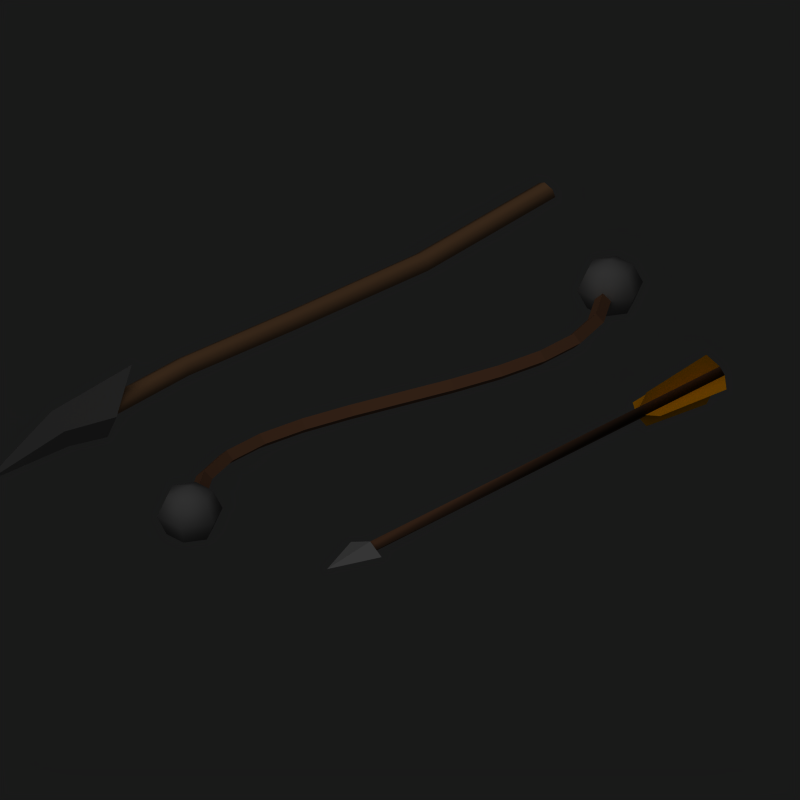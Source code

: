 # Source: projectiles.blend  (saved by Blender 2.49.2; exported with 4.5.12 LTS)
import bpy
from mathutils import Matrix  # noqa: F401  (used for matrix-valued properties, if any)

bpy.ops.wm.read_factory_settings(use_empty=True)
scene = bpy.context.scene
scene.name = 'Scene'

# ---- collections
col_collection_1 = bpy.data.collections.new('Collection 1'); scene.collection.children.link(col_collection_1)

# ---- materials (node trees are filled in below, after node groups)
mat_wood = bpy.data.materials.new('Wood')
mat_wood.alpha_threshold = 0.0
mat_wood.diffuse_color = (0.511, 0.3326, 0.2225, 1.0)
mat_wood.roughness = 0.5
mat_wood.specular_intensity = 0.15
mat_wood.line_color = (0.0, 0.0, 0.0, 1.0)
mat_stone = bpy.data.materials.new('Stone')
mat_stone.alpha_threshold = 0.0
mat_stone.diffuse_color = (0.4581, 0.4581, 0.4581, 1.0)
mat_stone.roughness = 0.5
mat_stone.specular_intensity = 0.3
mat_stone.line_color = (0.0, 0.0, 0.0, 1.0)
mat_metal = bpy.data.materials.new('Metal')
mat_metal.alpha_threshold = 0.0
mat_metal.diffuse_color = (0.5499, 0.5499, 0.5499, 1.0)
mat_metal.roughness = 0.5
mat_metal.specular_intensity = 1.0
mat_metal.line_color = (0.0, 0.0, 0.0, 1.0)
mat_feathers = bpy.data.materials.new('Feathers')
mat_feathers.alpha_threshold = 0.0
mat_feathers.diffuse_color = (1.0, 0.6281, 0.0, 1.0)
mat_feathers.roughness = 0.5
mat_feathers.specular_intensity = 0.0
mat_feathers.line_color = (0.0, 0.0, 0.0, 1.0)
mat_wood_001 = bpy.data.materials.new('Wood.001')
mat_wood_001.alpha_threshold = 0.0
mat_wood_001.diffuse_color = (0.5888, 0.4174, 0.2716, 1.0)
mat_wood_001.roughness = 0.5
mat_wood_001.specular_intensity = 0.0
mat_wood_001.line_color = (0.0, 0.0, 0.0, 1.0)

# ---- material node trees

# ---- world
world_world = bpy.data.worlds.new('World'); scene.world = world_world
world_world.color = (0.1, 0.1, 0.1)
world_world.use_sun_shadow = False
world_world.sun_shadow_jitter_overblur = 0.0
world_world.cycles.sampling_method = 'MANUAL'
world_world.cycles.sample_map_resolution = 256

# ---- cameras
cam_camera_001 = bpy.data.cameras.new('Camera.001')
cam_camera_001.type = 'ORTHO'
cam_camera_001.passepartout_alpha = 0.2
cam_camera_001.clip_end = 100.0
cam_camera_001.lens = 35.0
cam_camera_001.ortho_scale = 4.245
cam_camera_001.show_passepartout = False
cam_camera_001.show_safe_areas = True
cam_camera_001.dof.focus_distance = 0.0
cam_camera_001.dof.aperture_fstop = 128.0

# ---- lights
light_lamp_001 = bpy.data.lights.new('Lamp.001', 'SUN')
light_lamp_001.transmission_factor = 0.0
light_lamp_001.angle = 1.571
light_lamp_001.energy = 1.0
light_lamp_001.shadow_buffer_clip_start = 0.5
light_lamp_001.shadow_soft_size = 1.0
light_lamp_001.shadow_cascade_max_distance = 1000.0
light_lamp_001.cycles.use_multiple_importance_sampling = False

# ---- meshes
me_plane_001 = bpy.data.meshes.new('Plane.001')
me_plane_001.from_pydata([], [], [])
me_plane_001.use_remesh_preserve_volume = False
me_plane_001.use_remesh_preserve_attributes = False
me_plane_001.use_mirror_vertex_groups = False
me_plane_001.update()
me_mesh = bpy.data.meshes.new('Mesh')
me_mesh.from_pydata([(1.792, -0.03091, -4.008e-10), (1.747, -0.004552, 0.1146), (1.747, 0.1227, -0.1146), (1.636, 0.1864, 0.1146), (1.636, 0.05909, 0.162), (1.636, -0.06819, -0.1146), (0.2862, -0.09251, 0.045), (0.2733, -0.1356, -1.222e-08), (0.2991, -0.04939, 1.592e-08), (0.567, -0.1694, 0.045), (0.5573, -0.2133, -5.432e-09), (0.567, -0.1694, -0.045), (0.5768, -0.1255, 9.133e-09), (1.09, -0.2126, -0.045), (1.084, -0.1681, 1.061e-08), (1.322, -0.1473, 0.045), (1.303, -0.1067, 1.061e-08), (1.527, -0.002807, -0.045), (1.507, 0.03775, 1.061e-08), (1.546, -0.04336, -6.911e-09), (1.527, -0.002807, 0.045), (1.322, -0.1473, -0.045), (1.342, -0.1878, -6.911e-09), (1.097, -0.2572, -6.911e-09), (1.09, -0.2126, 0.045), (0.8406, -0.1699, 9.217e-09), (0.8369, -0.2147, -0.045), (0.8332, -0.2596, -5.516e-09), (0.8369, -0.2147, 0.045), (0.2862, -0.09251, -0.045), (1.636, 0.05909, -0.162), (1.636, -0.1209, -4.008e-10), (1.636, -0.06819, 0.1146), (1.526, -0.004552, 0.1146), (1.48, -0.03091, -4.008e-10), (1.526, -0.004552, -0.1146), (1.526, 0.1227, -0.1146), (1.48, 0.1491, -4.008e-10), (1.526, 0.1227, 0.1146), (1.636, 0.2391, -4.008e-10), (1.636, 0.1864, -0.1146), (1.792, 0.1491, -4.008e-10), (1.747, 0.1227, 0.1146), (1.747, -0.004552, -0.1146), (-1.747, 0.004842, -0.1146), (-1.793, 0.0312, -4.008e-10), (-1.747, 0.004842, 0.1146), (-1.747, -0.1224, 0.1146), (-1.793, -0.1488, -4.008e-10), (-1.747, -0.1224, -0.1146), (-1.637, -0.1861, -0.1146), (-1.637, -0.2388, -4.008e-10), (-1.637, -0.1861, 0.1146), (-1.527, -0.1224, 0.1146), (-1.481, -0.1488, -4.008e-10), (-1.527, -0.1224, -0.1146), (-1.527, 0.004842, -0.1146), (-1.481, 0.0312, -4.008e-10), (-1.527, 0.004842, 0.1146), (-1.637, -0.0588, 0.162), (-1.637, 0.06848, 0.1146), (-1.637, 0.1212, -4.008e-10), (-1.637, 0.06848, -0.1146), (-1.637, -0.0588, -0.162), (-0.0001362, 1.289e-05, 0.045), (0.01369, 0.04284, -1.374e-08), (-0.0001362, 1.286e-05, -0.045), (-0.01396, -0.04281, 1.744e-08), (-0.2865, 0.09259, 0.045), (-0.2736, 0.1357, -1.222e-08), (-0.2865, 0.09259, -0.045), (-0.2994, 0.04948, 1.592e-08), (-0.5673, 0.1695, 0.045), (-0.5576, 0.2134, -5.432e-09), (-0.5673, 0.1695, -0.045), (-0.5771, 0.1255, 9.133e-09), (-0.8372, 0.2148, 0.045), (-0.8335, 0.2597, -5.516e-09), (-0.8372, 0.2148, -0.045), (-0.8409, 0.17, 9.217e-09), (-1.091, 0.2127, 0.045), (-1.097, 0.2573, -6.911e-09), (-1.091, 0.2127, -0.045), (-1.085, 0.1682, 1.061e-08), (-1.323, 0.1474, 0.045), (-1.342, 0.1879, -6.911e-09), (-1.323, 0.1474, -0.045), (-1.303, 0.1068, 1.061e-08), (-1.527, 0.002896, 0.045), (-1.547, 0.04345, -6.911e-09), (-1.527, 0.002896, -0.045), (-1.508, -0.03766, 1.061e-08)], [], [(32, 1, 4), (1, 42, 4), (2, 43, 30), (30, 40, 2), (39, 37, 38, 3), (30, 36, 40), (30, 35, 36), (36, 35, 34, 37), (34, 31, 32, 33), (35, 5, 31, 34), (30, 5, 35), (6, 9, 12, 8), (29, 11, 10, 7), (8, 12, 11, 29), (9, 28, 25, 12), (12, 25, 26, 11), (28, 24, 14, 25), (14, 16, 21, 13), (15, 20, 18, 16), (22, 19, 20, 15), (21, 17, 19, 22), (16, 18, 17, 21), (13, 21, 22, 23), (23, 22, 15, 24), (24, 15, 16, 14), (25, 14, 13, 26), (26, 13, 23, 27), (27, 23, 24, 28), (11, 26, 27, 10), (10, 27, 28, 9), (7, 10, 9, 6), (65, 8, 29, 66), (66, 29, 7, 67), (67, 7, 6, 64), (64, 6, 8, 65), (33, 32, 4), (38, 33, 4), (37, 34, 33, 38), (40, 36, 37, 39), (3, 38, 4), (42, 3, 4), (41, 39, 3, 42), (2, 40, 39, 41), (41, 0, 43, 2), (0, 41, 42, 1), (31, 0, 1, 32), (0, 31, 5, 43), (30, 43, 5), (63, 44, 62), (62, 44, 45, 61), (61, 45, 46, 60), (60, 46, 59), (46, 47, 59), (45, 48, 47, 46), (44, 49, 48, 45), (49, 44, 63), (63, 50, 49), (49, 50, 51, 48), (48, 51, 52, 47), (47, 52, 59), (52, 53, 59), (51, 54, 53, 52), (50, 55, 54, 51), (63, 55, 50), (63, 56, 55), (55, 56, 57, 54), (54, 57, 58, 53), (53, 58, 59), (58, 60, 59), (57, 61, 60, 58), (56, 62, 61, 57), (63, 62, 56), (64, 68, 71, 67), (65, 69, 68, 64), (66, 70, 69, 65), (67, 71, 70, 66), (68, 72, 75, 71), (69, 73, 72, 68), (70, 74, 73, 69), (71, 75, 74, 70), (72, 76, 79, 75), (73, 77, 76, 72), (74, 78, 77, 73), (75, 79, 78, 74), (76, 80, 83, 79), (77, 81, 80, 76), (78, 82, 81, 77), (79, 83, 82, 78), (80, 84, 87, 83), (81, 85, 84, 80), (82, 86, 85, 81), (83, 87, 86, 82), (84, 88, 91, 87), (85, 89, 88, 84), (86, 90, 89, 85), (87, 91, 90, 86)])
me_mesh.polygons.foreach_set('use_smooth', [1, 1, 1, 1, 1, 1, 1, 1, 1, 1, 1, 0, 0, 0, 0, 0, 0, 0, 0, 0, 0, 0, 0, 0, 0, 0, 0, 0, 0, 0, 0, 0, 0, 0, 0, 1, 1, 1, 1, 1, 1, 1, 1, 1, 1, 1, 1, 1, 1, 1, 1, 1, 1, 1, 1, 1, 1, 1, 1, 1, 1, 1, 1, 1, 1, 1, 1, 1, 1, 1, 1, 1, 0, 0, 0, 0, 0, 0, 0, 0, 0, 0, 0, 0, 0, 0, 0, 0, 0, 0, 0, 0, 0, 0, 0, 0])
me_mesh.polygons.foreach_set('material_index', [1, 1, 1, 1, 1, 1, 1, 1, 1, 1, 1, 0, 0, 0, 0, 0, 0, 0, 0, 0, 0, 0, 0, 0, 0, 0, 0, 0, 0, 0, 0, 0, 0, 0, 0, 1, 1, 1, 1, 1, 1, 1, 1, 1, 1, 1, 1, 1, 1, 1, 1, 1, 1, 1, 1, 1, 1, 1, 1, 1, 1, 1, 1, 1, 1, 1, 1, 1, 1, 1, 1, 1, 0, 0, 0, 0, 0, 0, 0, 0, 0, 0, 0, 0, 0, 0, 0, 0, 0, 0, 0, 0, 0, 0, 0, 0])
me_mesh.materials.append(mat_wood)
me_mesh.materials.append(mat_stone)
me_mesh.use_remesh_preserve_volume = False
me_mesh.use_remesh_preserve_attributes = False
me_mesh.use_mirror_vertex_groups = False
me_mesh.update()
me_cube = bpy.data.meshes.new('Cube')
me_cube.from_pydata([(1.6, 0.075, 0.0), (1.6, 1.51e-08, -0.075), (-2.447, -3.02e-08, -0.075), (-2.447, 0.075, 0.0), (1.6, 1.51e-08, 0.075), (1.6, -0.075, 0.0), (-2.447, -0.075, 0.0), (-2.447, -3.02e-08, 0.075), (-2.506, 0.2304, 0.0), (-2.506, -0.2304, 0.0), (-3.097, -2.218e-08, 0.0), (2.8, 0.075, 0.0), (2.8, 3.02e-08, -0.075), (2.8, 3.02e-08, 0.075), (2.8, -0.075, 0.0), (2.598, 0.3038, 0.0), (2.598, -0.3038, 0.0), (2.598, 2.322e-08, 0.3038), (2.598, 2.322e-08, -0.3038), (1.699, 0.2063, 0.0), (1.699, -0.2063, 0.0), (1.699, -1.122e-08, 0.2062), (1.699, -1.122e-08, -0.2062)], [], [(0, 1, 2, 3), (4, 7, 6, 5), (1, 5, 6, 2), (4, 0, 3, 7), (3, 2, 8), (7, 3, 8), (6, 7, 9), (2, 6, 9), (8, 2, 10), (9, 7, 10), (2, 9, 10), (7, 8, 10), (1, 0, 11, 12), (4, 5, 14, 13), (5, 1, 12, 14), (0, 4, 13, 11), (11, 13, 14, 12), (15, 19, 11), (19, 0, 11), (16, 20, 14), (20, 5, 14), (18, 22, 12), (22, 1, 12), (17, 21, 13), (21, 4, 13)])
me_cube.polygons.foreach_set('use_smooth', [True] * 25)
me_cube.polygons.foreach_set('material_index', [1, 1, 1, 1, 0, 0, 0, 0, 0, 0, 0, 0, 1, 1, 1, 1, 2, 2, 2, 2, 2, 2, 2, 2, 2])
_k = set([(2, 3), (2, 6), (2, 8), (2, 9), (2, 10), (3, 7), (6, 7), (7, 8), (7, 9), (7, 10), (8, 10), (9, 10), (11, 12), (11, 13), (12, 14), (13, 14)])
me_cube.attributes.new('sharp_edge', 'BOOLEAN', 'EDGE').data.foreach_set('value', [ (min(e.vertices), max(e.vertices)) in _k for e in me_cube.edges])
me_cube.materials.append(mat_metal)
me_cube.materials.append(mat_wood)
me_cube.materials.append(mat_feathers)
me_cube.use_remesh_preserve_volume = False
me_cube.use_remesh_preserve_attributes = False
me_cube.use_mirror_vertex_groups = False
me_cube.update()
me_plane = bpy.data.meshes.new('Plane')
me_plane.from_pydata([(0.08152, 0.3771, 7.005e-09), (-0.04129, 0.3296, 6.583e-09), (0.07636, 0.676, 2.485e-08), (0.02971, 0.3868, 0.027), (0.02971, 0.3868, -0.027), (0.01203, 0.2043, -0.01596), (0.02106, 0.2061, 6.2e-08), (0.01203, 0.2043, 0.01596), (-0.006036, 0.2007, 0.01596), (-0.01507, 0.1988, 5.399e-08), (-0.006036, 0.2007, -0.01596), (0.03611, 0.4019, -0.01596), (0.04529, 0.4011, 6.791e-08), (0.03611, 0.4019, 0.01596), (0.01774, 0.4034, 0.01596), (0.008554, 0.4042, 8.971e-08), (0.01774, 0.4034, -0.01596), (0.004101, -0.06217, -0.01596), (0.01313, -0.06034, 4.572e-08), (0.004101, -0.06217, 0.01596), (-0.01396, -0.06582, 0.01596), (-0.023, -0.06765, 3.771e-08), (-0.01396, -0.06582, -0.01596), (-0.008914, -0.3718, -0.01596), (0.0002958, -0.3715, 2.501e-08), (-0.008914, -0.3718, 0.01596), (-0.02733, -0.3725, 0.01596), (-0.03654, -0.3728, 1.742e-08), (-0.02733, -0.3725, -0.01596), (-0.04667, -0.6794, 8.637e-09), (-0.05503, -0.6756, -0.01596), (-0.05503, -0.6756, 0.01596), (-0.07177, -0.6678, 0.01596), (-0.08014, -0.664, 1.892e-09), (-0.07177, -0.6678, -0.01596), (-0.01197, 0.5204, 1.768e-08), (0.06954, 0.4724, 1.661e-08), (0.02764, 0.4995, 0.0135), (0.02764, 0.4995, -0.0135)], [], [(0, 3, 4), (1, 4, 3), (5, 11, 12, 6), (6, 12, 13, 7), (7, 13, 14, 8), (8, 14, 15, 9), (9, 15, 16, 10), (10, 16, 11, 5), (5, 6, 18, 17), (6, 7, 19, 18), (7, 8, 20, 19), (8, 9, 21, 20), (9, 10, 22, 21), (10, 5, 17, 22), (17, 18, 24, 23), (18, 19, 25, 24), (19, 20, 26, 25), (20, 21, 27, 26), (21, 22, 28, 27), (22, 17, 23, 28), (23, 24, 29, 30), (24, 25, 31, 29), (25, 26, 32, 31), (26, 27, 33, 32), (27, 28, 34, 33), (28, 23, 30, 34), (37, 2, 35), (3, 37, 35, 1), (36, 2, 37), (0, 36, 37, 3), (38, 2, 36), (36, 0, 4, 38), (35, 2, 38), (1, 35, 38, 4)])
me_plane.polygons.foreach_set('use_smooth', [True] * 34)
me_plane.polygons.foreach_set('material_index', [0, 0, 1, 1, 1, 1, 1, 1, 1, 1, 1, 1, 1, 1, 1, 1, 1, 1, 1, 1, 1, 1, 1, 1, 1, 1, 0, 0, 0, 0, 0, 0, 0, 0])
_k = set([(0, 3), (0, 4), (0, 36), (1, 3), (1, 4), (1, 35), (2, 35), (2, 36), (2, 37), (2, 38), (3, 37), (4, 38)])
me_plane.attributes.new('sharp_edge', 'BOOLEAN', 'EDGE').data.foreach_set('value', [ (min(e.vertices), max(e.vertices)) in _k for e in me_plane.edges])
me_plane.materials.append(mat_stone)
me_plane.materials.append(mat_wood_001)
me_plane.use_remesh_preserve_volume = False
me_plane.use_remesh_preserve_attributes = False
me_plane.use_mirror_vertex_groups = False
me_plane.update()

# ---- objects
ob_renderplatform = bpy.data.objects.new('RenderPlatform', me_plane_001)
ob_curve = bpy.data.objects.new('Curve', me_mesh)
ob_arrow = bpy.data.objects.new('Arrow', me_cube)
ob_goblinspear = bpy.data.objects.new('GoblinSpear', me_plane)
ob_camera = bpy.data.objects.new('Camera', cam_camera_001)
ob_lamp = bpy.data.objects.new('Lamp', light_lamp_001)

# ---- transforms, parenting, visibility, modifiers, constraints
ob_renderplatform.location = (0.0, 0.0, 0.0)
ob_renderplatform.rotation_euler = (0.0, 0.0, -43.98)
ob_renderplatform.lock_rotations_4d = False
ob_renderplatform.empty_display_type = 'ARROWS'
ob_renderplatform.lineart.crease_threshold = 0.0
ob_curve.location = (4.005e-05, 8.252e-05, 0.0)
ob_curve.rotation_euler = (0.0, -0.0, 1.571)
ob_curve.lock_rotations_4d = False
ob_curve.empty_display_type = 'ARROWS'
ob_curve.lineart.crease_threshold = 0.0
ob_arrow.location = (1.0, -0.0001397, 0.0)
ob_arrow.rotation_euler = (0.0, -0.0, 1.571)
ob_arrow.scale = (0.5, 0.5, 0.5)
ob_arrow.lock_rotations_4d = False
ob_arrow.empty_display_type = 'ARROWS'
ob_arrow.lineart.crease_threshold = 0.0
_m = ob_arrow.modifiers.new('EdgeSplit', 'EDGE_SPLIT')
_m.use_edge_angle = False
ob_goblinspear.location = (-1.0, -0.0001045, -0.000889)
ob_goblinspear.rotation_euler = (1.571, 1.484, -7.854)
ob_goblinspear.scale = (3.12, 3.12, 3.12)
ob_goblinspear.lock_rotations_4d = False
ob_goblinspear.empty_display_type = 'ARROWS'
ob_goblinspear.lineart.crease_threshold = 0.0
_m = ob_goblinspear.modifiers.new('EdgeSplit', 'EDGE_SPLIT')
_m.use_edge_angle = False
ob_camera.location = (5.0, -5.0, 4.08)
ob_camera.rotation_euler = (1.047, 0.0, 0.7854)
ob_camera.lock_rotations_4d = False
ob_camera.empty_display_type = 'ARROWS'
ob_camera.lineart.crease_threshold = 0.0
ob_lamp.location = (2.5, -5.0, 7.5)
ob_lamp.rotation_euler = (0.4847, 0.4381, -0.2138)
ob_lamp.lock_rotations_4d = False
ob_lamp.empty_display_type = 'ARROWS'
ob_lamp.lineart.crease_threshold = 0.0

# ---- collection membership
col_collection_1.objects.link(ob_renderplatform)
col_collection_1.objects.link(ob_curve)
col_collection_1.objects.link(ob_arrow)
col_collection_1.objects.link(ob_goblinspear)
col_collection_1.objects.link(ob_camera)
col_collection_1.objects.link(ob_lamp)

# ---- scene / render settings (as saved in the file)
scene.camera = ob_camera
scene.frame_start = 1; scene.frame_end = 1; scene.frame_set(1)
scene.render.engine = 'BLENDER_EEVEE_NEXT'
scene.render.image_settings.compression = 90
scene.render.resolution_x = 256
scene.render.resolution_y = 256
scene.render.resolution_percentage = 25
scene.render.pixel_aspect_x = 100.0
scene.render.pixel_aspect_y = 100.0
scene.render.fps = 25
scene.render.dither_intensity = 0.0
scene.render.use_compositing = False
scene.render.use_sequencer = False
scene.render.bake_margin = 2
scene.render.bake_bias = 0.0
scene.render.use_stamp_time = False
scene.render.use_stamp_date = False
scene.render.use_stamp_frame = False
scene.render.use_stamp_camera = False
scene.render.use_stamp_scene = False
scene.render.use_stamp_filename = False
scene.render.use_stamp_render_time = False
scene.render.stamp_font_size = 0
scene.cycles.use_denoising = False
scene.cycles.samples = 10
scene.cycles.sampling_pattern = 'TABULATED_SOBOL'
scene.cycles.light_sampling_threshold = 0.0
scene.cycles.use_adaptive_sampling = False
scene.cycles.use_light_tree = False
scene.cycles.blur_glossy = 0.0
scene.cycles.volume_bounces = 1
scene.cycles.pixel_filter_type = 'GAUSSIAN'
scene.cycles.sample_clamp_indirect = 0.0
scene.view_settings.view_transform = 'Raw'
bpy.context.view_layer.update()
